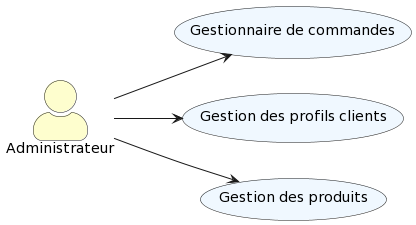

The diagram above was rendered by PlantUML. Its source (embedded in the PNG):
@startuml
skinparam actorStyle awesome
left to right direction

actor "Administrateur" as a #FEFECE
usecase "Gestionnaire de commandes" as a1 #F0F8FF
usecase "Gestion des profils clients" as a2 #F0F8FF
usecase "Gestion des produits" as a3 #F0F8FF
a --> a1
a --> a2
a --> a3
@enduml